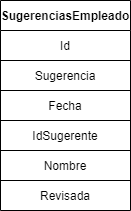

The diagram above was exported from draw.io. Its source (the exported page's mxGraphModel, read from the mxfile embedded in the PNG):
<mxGraphModel dx="1422" dy="822" grid="1" gridSize="10" guides="1" tooltips="1" connect="1" arrows="1" fold="1" page="1" pageScale="1" pageWidth="850" pageHeight="1100" math="0" shadow="0" extFonts="Permanent Marker^https://fonts.googleapis.com/css?family=Permanent+Marker">
  <root>
    <mxCell id="0" />
    <mxCell id="1" parent="0" />
    <mxCell id="C-vyLk0tnHw3VtMMgP7b-23" value="SugerenciasEmpleado" style="shape=table;startSize=30;container=1;collapsible=1;childLayout=tableLayout;fixedRows=1;rowLines=0;fontStyle=1;align=center;resizeLast=1;" parent="1" vertex="1">
      <mxGeometry x="120" y="200" width="130" height="210" as="geometry" />
    </mxCell>
    <mxCell id="C-vyLk0tnHw3VtMMgP7b-24" value="" style="shape=partialRectangle;collapsible=0;dropTarget=0;pointerEvents=0;fillColor=none;points=[[0,0.5],[1,0.5]];portConstraint=eastwest;top=0;left=0;right=0;bottom=1;" parent="C-vyLk0tnHw3VtMMgP7b-23" vertex="1">
      <mxGeometry y="30" width="130" height="30" as="geometry" />
    </mxCell>
    <mxCell id="C-vyLk0tnHw3VtMMgP7b-25" value="Id" style="shape=partialRectangle;overflow=hidden;connectable=0;fillColor=none;top=0;left=0;bottom=0;right=0;fontStyle=0;" parent="C-vyLk0tnHw3VtMMgP7b-24" vertex="1">
      <mxGeometry width="130" height="30" as="geometry" />
    </mxCell>
    <mxCell id="UNgVBKPCIUYnVfgJAT-t-37" style="shape=partialRectangle;collapsible=0;dropTarget=0;pointerEvents=0;fillColor=none;points=[[0,0.5],[1,0.5]];portConstraint=eastwest;top=0;left=0;right=0;bottom=1;" vertex="1" parent="C-vyLk0tnHw3VtMMgP7b-23">
      <mxGeometry y="60" width="130" height="30" as="geometry" />
    </mxCell>
    <mxCell id="UNgVBKPCIUYnVfgJAT-t-38" value="Sugerencia" style="shape=partialRectangle;overflow=hidden;connectable=0;fillColor=none;top=0;left=0;bottom=0;right=0;fontStyle=0;" vertex="1" parent="UNgVBKPCIUYnVfgJAT-t-37">
      <mxGeometry width="130" height="30" as="geometry" />
    </mxCell>
    <mxCell id="UNgVBKPCIUYnVfgJAT-t-35" style="shape=partialRectangle;collapsible=0;dropTarget=0;pointerEvents=0;fillColor=none;points=[[0,0.5],[1,0.5]];portConstraint=eastwest;top=0;left=0;right=0;bottom=1;" vertex="1" parent="C-vyLk0tnHw3VtMMgP7b-23">
      <mxGeometry y="90" width="130" height="30" as="geometry" />
    </mxCell>
    <mxCell id="UNgVBKPCIUYnVfgJAT-t-36" value="Fecha" style="shape=partialRectangle;overflow=hidden;connectable=0;fillColor=none;top=0;left=0;bottom=0;right=0;fontStyle=0;" vertex="1" parent="UNgVBKPCIUYnVfgJAT-t-35">
      <mxGeometry width="130" height="30" as="geometry" />
    </mxCell>
    <mxCell id="UNgVBKPCIUYnVfgJAT-t-33" style="shape=partialRectangle;collapsible=0;dropTarget=0;pointerEvents=0;fillColor=none;points=[[0,0.5],[1,0.5]];portConstraint=eastwest;top=0;left=0;right=0;bottom=1;" vertex="1" parent="C-vyLk0tnHw3VtMMgP7b-23">
      <mxGeometry y="120" width="130" height="30" as="geometry" />
    </mxCell>
    <mxCell id="UNgVBKPCIUYnVfgJAT-t-34" value="IdSugerente" style="shape=partialRectangle;overflow=hidden;connectable=0;fillColor=none;top=0;left=0;bottom=0;right=0;fontStyle=0;" vertex="1" parent="UNgVBKPCIUYnVfgJAT-t-33">
      <mxGeometry width="130" height="30" as="geometry" />
    </mxCell>
    <mxCell id="UNgVBKPCIUYnVfgJAT-t-31" style="shape=partialRectangle;collapsible=0;dropTarget=0;pointerEvents=0;fillColor=none;points=[[0,0.5],[1,0.5]];portConstraint=eastwest;top=0;left=0;right=0;bottom=1;" vertex="1" parent="C-vyLk0tnHw3VtMMgP7b-23">
      <mxGeometry y="150" width="130" height="30" as="geometry" />
    </mxCell>
    <mxCell id="UNgVBKPCIUYnVfgJAT-t-32" value="Nombre" style="shape=partialRectangle;overflow=hidden;connectable=0;fillColor=none;top=0;left=0;bottom=0;right=0;fontStyle=0;" vertex="1" parent="UNgVBKPCIUYnVfgJAT-t-31">
      <mxGeometry width="130" height="30" as="geometry" />
    </mxCell>
    <mxCell id="C-vyLk0tnHw3VtMMgP7b-27" value="" style="shape=partialRectangle;collapsible=0;dropTarget=0;pointerEvents=0;fillColor=none;points=[[0,0.5],[1,0.5]];portConstraint=eastwest;top=0;left=0;right=0;bottom=0;" parent="C-vyLk0tnHw3VtMMgP7b-23" vertex="1">
      <mxGeometry y="180" width="130" height="30" as="geometry" />
    </mxCell>
    <mxCell id="C-vyLk0tnHw3VtMMgP7b-28" value="Revisada" style="shape=partialRectangle;overflow=hidden;connectable=0;fillColor=none;top=0;left=0;bottom=0;right=0;" parent="C-vyLk0tnHw3VtMMgP7b-27" vertex="1">
      <mxGeometry width="130" height="30" as="geometry" />
    </mxCell>
  </root>
</mxGraphModel>